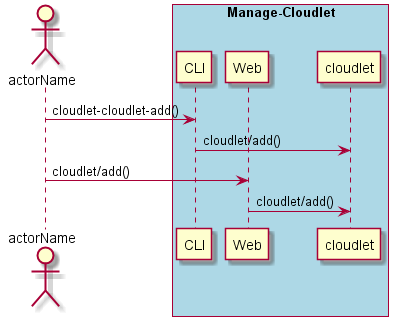

The diagram above was rendered by PlantUML. Its source (embedded in the PNG):
@startuml
Actor "actorName" as A

box "Manage-Cloudlet" #lightblue
participant CLI as CLI
participant Web as Web
participant "cloudlet" as S
A -> CLI : cloudlet-cloudlet-add()
CLI -> S : cloudlet/add()
A -> Web : cloudlet/add()
Web -> S : cloudlet/add()
end box

@enduml